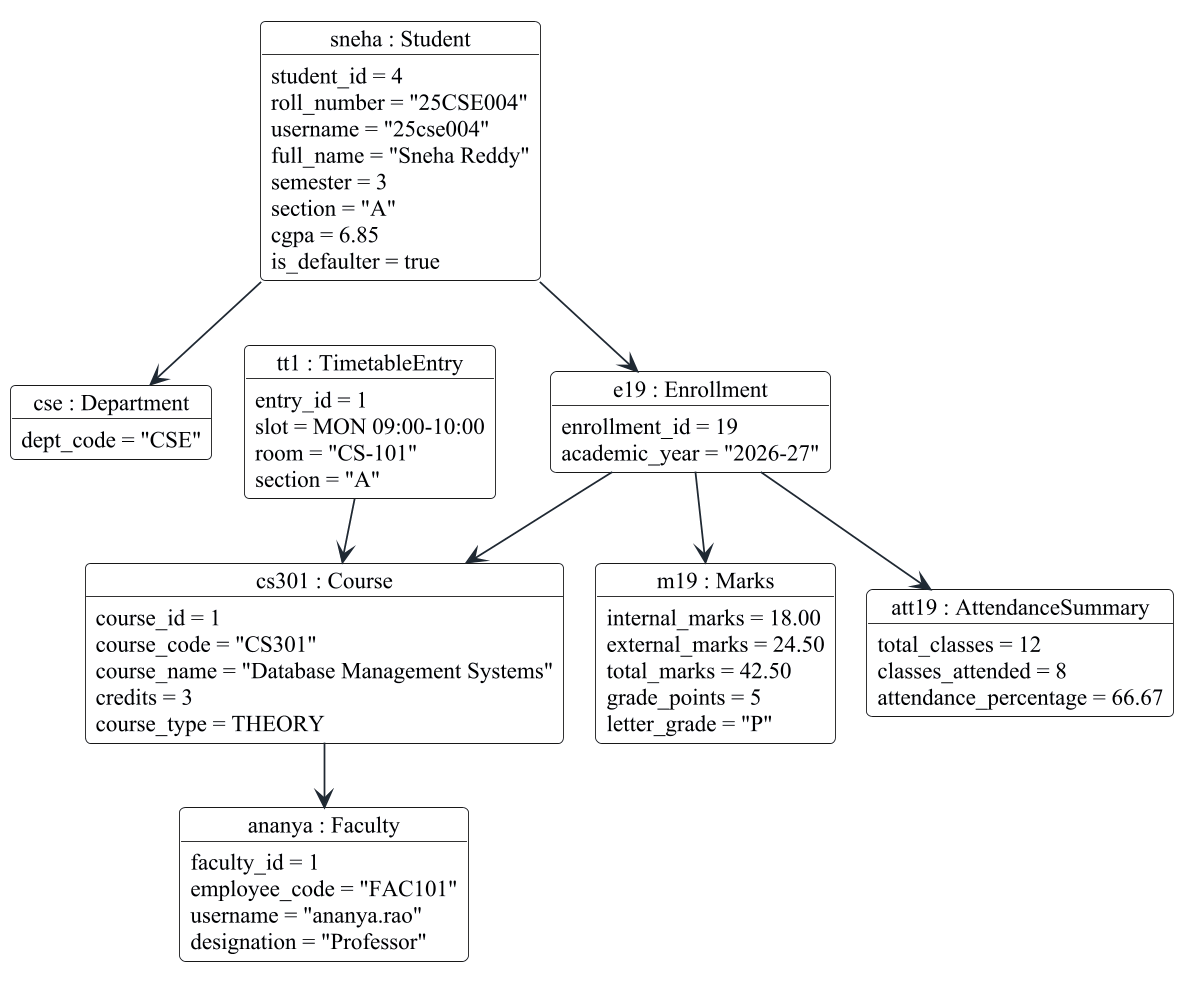

The diagram above was rendered by PlantUML. Its source (embedded in the PNG):
@startuml d04_object
!include _style.iuml
' Figure title: Object diagram: one defaulter's CS301 record (values read from smart_campus_db)

object "sneha : Student" as s {
  student_id = 4
  roll_number = "25CSE004"
  username = "25cse004"
  full_name = "Sneha Reddy"
  semester = 3
  section = "A"
  cgpa = 6.85
  is_defaulter = true
}
object "cse : Department" as d {
  dept_code = "CSE"
}
object "cs301 : Course" as c {
  course_id = 1
  course_code = "CS301"
  course_name = "Database Management Systems"
  credits = 3
  course_type = THEORY
}
object "ananya : Faculty" as f {
  faculty_id = 1
  employee_code = "FAC101"
  username = "ananya.rao"
  designation = "Professor"
}
object "e19 : Enrollment" as e {
  enrollment_id = 19
  academic_year = "2026-27"
}
object "m19 : Marks" as m {
  internal_marks = 18.00
  external_marks = 24.50
  total_marks = 42.50
  grade_points = 5
  letter_grade = "P"
}
object "att19 : AttendanceSummary" as a {
  total_classes = 12
  classes_attended = 8
  attendance_percentage = 66.67
}
object "tt1 : TimetableEntry" as t {
  entry_id = 1
  slot = MON 09:00-10:00
  room = "CS-101"
  section = "A"
}

s --> d
s --> e
e --> c
c --> f
e --> m
e --> a
t --> c
@enduml